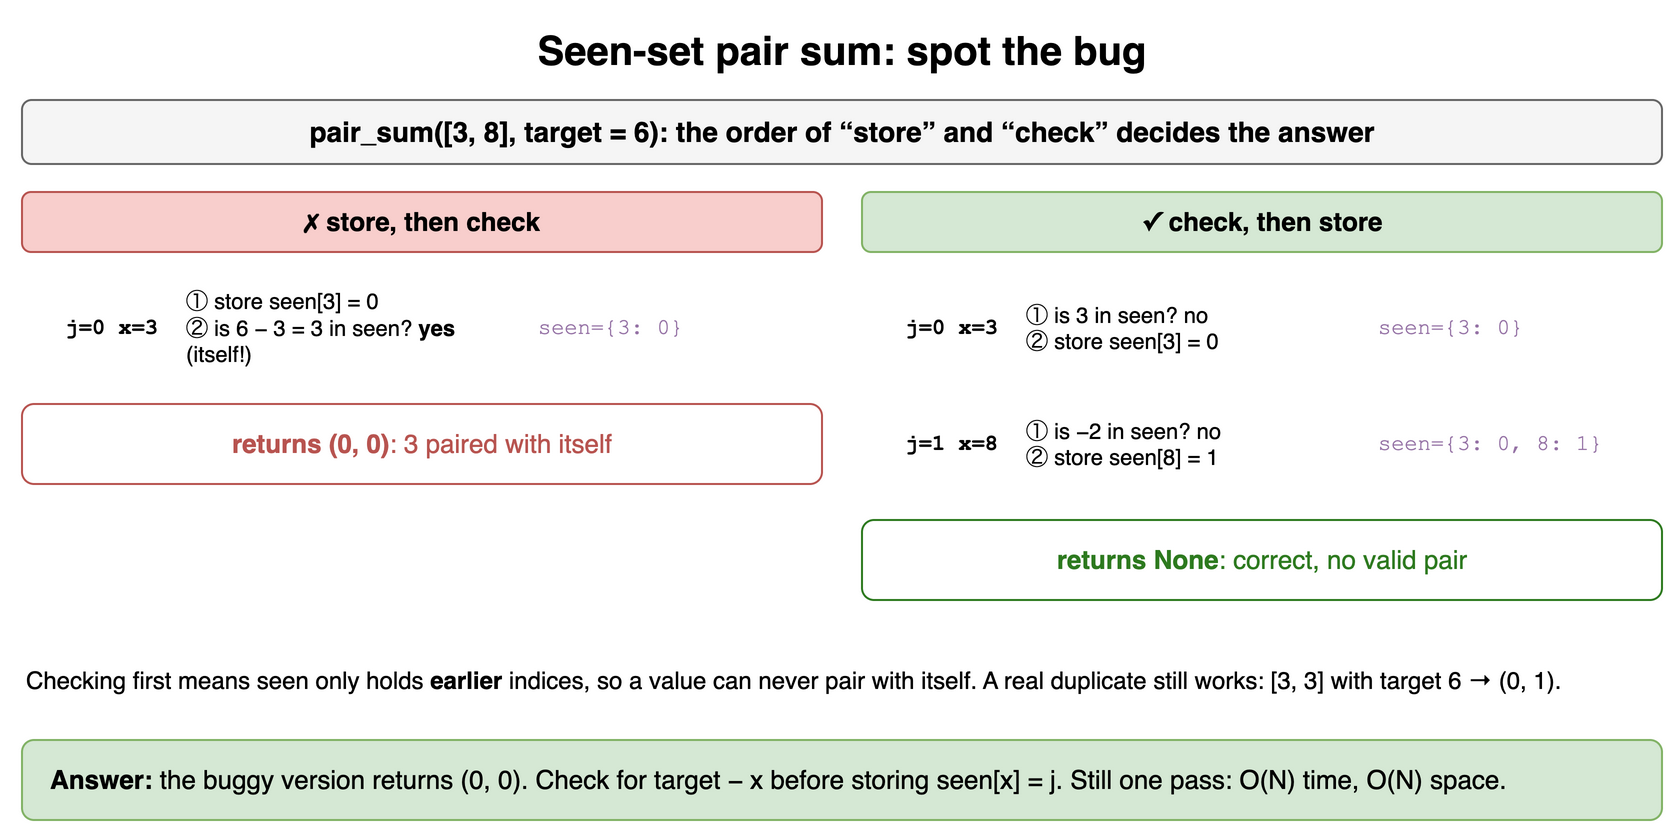

The diagram above was exported from draw.io. Its source (the exported page's mxGraphModel, read from the mxfile embedded in the PNG):
<mxGraphModel dx="900" dy="430" grid="1" gridSize="10" guides="1" tooltips="1" connect="1" arrows="1" fold="1" page="1" pageScale="1" pageWidth="900" pageHeight="430" math="0" shadow="0">
  <root>
    <mxCell id="0" />
    <mxCell id="1" parent="0" />
    <mxCell id="h8c1" value="Seen-set pair sum: spot the bug" style="text;html=1;align=center;verticalAlign=middle;whiteSpace=wrap;fontSize=20;fontStyle=1;" vertex="1" parent="1">
      <mxGeometry x="40" y="10" width="820" height="30" as="geometry" />
    </mxCell>
    <mxCell id="h8c2" value="pair_sum([3, 8], target = 6): the order of “store” and “check” decides the answer" style="rounded=1;whiteSpace=wrap;html=1;fillColor=#f5f5f5;strokeColor=#666666;fontStyle=1;fontSize=14;" vertex="1" parent="1">
      <mxGeometry x="40" y="50" width="820" height="32" as="geometry" />
    </mxCell>
    <mxCell id="h8c3" value="&lt;b&gt;✗ store, then check&lt;/b&gt;" style="rounded=1;whiteSpace=wrap;html=1;fillColor=#f8cecc;strokeColor=#b85450;fontSize=13;" vertex="1" parent="1">
      <mxGeometry x="40" y="96" width="400" height="30" as="geometry" />
    </mxCell>
    <mxCell id="h8c4" value="j=0 x=3" style="text;html=1;align=center;verticalAlign=middle;whiteSpace=wrap;fontSize=11;fontStyle=1;align=right;fontFamily=Courier New;" vertex="1" parent="1">
      <mxGeometry x="40" y="140" width="70" height="48" as="geometry" />
    </mxCell>
    <mxCell id="h8c5" value="① store seen[3] = 0&lt;br&gt;② is 6 − 3 = 3 in seen? &lt;b&gt;yes&lt;/b&gt; (itself!)" style="text;html=1;align=center;verticalAlign=middle;whiteSpace=wrap;fontSize=11;align=left;" vertex="1" parent="1">
      <mxGeometry x="120" y="140" width="170" height="48" as="geometry" />
    </mxCell>
    <mxCell id="h8c6" value="seen={3: 0}" style="text;html=1;align=center;verticalAlign=middle;whiteSpace=wrap;fontSize=11;align=left;fontColor=#9673a6;fontFamily=Courier New;" vertex="1" parent="1">
      <mxGeometry x="296" y="140" width="144" height="48" as="geometry" />
    </mxCell>
    <mxCell id="h8c7" value="&lt;b&gt;returns (0, 0)&lt;/b&gt;: 3 paired with itself" style="rounded=1;whiteSpace=wrap;html=1;fillColor=#ffffff;strokeColor=#b85450;fontSize=13;fontColor=#b85450;" vertex="1" parent="1">
      <mxGeometry x="40" y="202" width="400" height="40" as="geometry" />
    </mxCell>
    <mxCell id="h8c8" value="&lt;b&gt;✓ check, then store&lt;/b&gt;" style="rounded=1;whiteSpace=wrap;html=1;fillColor=#d5e8d4;strokeColor=#82b366;fontSize=13;" vertex="1" parent="1">
      <mxGeometry x="460" y="96" width="400" height="30" as="geometry" />
    </mxCell>
    <mxCell id="h8c9" value="j=0 x=3" style="text;html=1;align=center;verticalAlign=middle;whiteSpace=wrap;fontSize=11;fontStyle=1;align=right;fontFamily=Courier New;" vertex="1" parent="1">
      <mxGeometry x="460" y="140" width="70" height="48" as="geometry" />
    </mxCell>
    <mxCell id="h8c10" value="① is 3 in seen? no&lt;br&gt;② store seen[3] = 0" style="text;html=1;align=center;verticalAlign=middle;whiteSpace=wrap;fontSize=11;align=left;" vertex="1" parent="1">
      <mxGeometry x="540" y="140" width="170" height="48" as="geometry" />
    </mxCell>
    <mxCell id="h8c11" value="seen={3: 0}" style="text;html=1;align=center;verticalAlign=middle;whiteSpace=wrap;fontSize=11;align=left;fontColor=#9673a6;fontFamily=Courier New;" vertex="1" parent="1">
      <mxGeometry x="716" y="140" width="144" height="48" as="geometry" />
    </mxCell>
    <mxCell id="h8c12" value="j=1 x=8" style="text;html=1;align=center;verticalAlign=middle;whiteSpace=wrap;fontSize=11;fontStyle=1;align=right;fontFamily=Courier New;" vertex="1" parent="1">
      <mxGeometry x="460" y="198" width="70" height="48" as="geometry" />
    </mxCell>
    <mxCell id="h8c13" value="① is −2 in seen? no&lt;br&gt;② store seen[8] = 1" style="text;html=1;align=center;verticalAlign=middle;whiteSpace=wrap;fontSize=11;align=left;" vertex="1" parent="1">
      <mxGeometry x="540" y="198" width="170" height="48" as="geometry" />
    </mxCell>
    <mxCell id="h8c14" value="seen={3: 0, 8: 1}" style="text;html=1;align=center;verticalAlign=middle;whiteSpace=wrap;fontSize=11;align=left;fontColor=#9673a6;fontFamily=Courier New;" vertex="1" parent="1">
      <mxGeometry x="716" y="198" width="144" height="48" as="geometry" />
    </mxCell>
    <mxCell id="h8c15" value="&lt;b&gt;returns None&lt;/b&gt;: correct, no valid pair" style="rounded=1;whiteSpace=wrap;html=1;fillColor=#ffffff;strokeColor=#2d7a1f;fontSize=13;fontColor=#2d7a1f;" vertex="1" parent="1">
      <mxGeometry x="460" y="260" width="400" height="40" as="geometry" />
    </mxCell>
    <mxCell id="h8c16" value="Checking first means seen only holds &lt;b&gt;earlier&lt;/b&gt; indices, so a value can never pair with itself. A real duplicate still works: [3, 3] with target 6 → (0, 1)." style="text;html=1;align=center;verticalAlign=middle;whiteSpace=wrap;fontSize=12;align=left;" vertex="1" parent="1">
      <mxGeometry x="40" y="320" width="820" height="40" as="geometry" />
    </mxCell>
    <mxCell id="h8c17" value="&lt;b&gt;Answer:&lt;/b&gt; the buggy version returns (0, 0). Check for target − x before storing seen[x] = j. Still one pass: O(N) time, O(N) space." style="rounded=1;whiteSpace=wrap;html=1;fillColor=#d5e8d4;strokeColor=#82b366;fontSize=13;align=left;spacingLeft=12;" vertex="1" parent="1">
      <mxGeometry x="40" y="370" width="820" height="40" as="geometry" />
    </mxCell>
  </root>
</mxGraphModel>